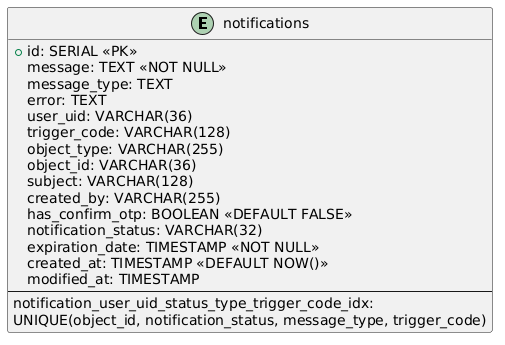

The diagram above was rendered by PlantUML. Its source (embedded in the PNG):
@startuml
entity "notifications" as notification {
    +id: SERIAL <<PK>>
    message: TEXT <<NOT NULL>>
    message_type: TEXT
    error: TEXT
    user_uid: VARCHAR(36)
    trigger_code: VARCHAR(128)
    object_type: VARCHAR(255)
    object_id: VARCHAR(36)
    subject: VARCHAR(128)
    created_by: VARCHAR(255)
    has_confirm_otp: BOOLEAN <<DEFAULT FALSE>>
    notification_status: VARCHAR(32)
    expiration_date: TIMESTAMP <<NOT NULL>>
    created_at: TIMESTAMP <<DEFAULT NOW()>>
    modified_at: TIMESTAMP
    --
    notification_user_uid_status_type_trigger_code_idx: 
       UNIQUE(object_id, notification_status, message_type, trigger_code)
}
@enduml